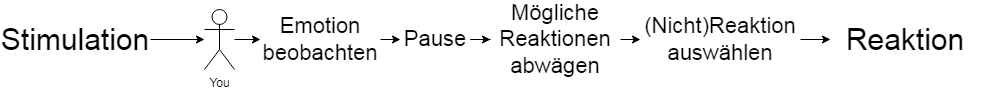

The diagram above was exported from draw.io. Its source (the exported page's mxGraphModel, read from the mxfile embedded in the PNG):
<mxGraphModel dx="1038" dy="491" grid="1" gridSize="10" guides="1" tooltips="1" connect="1" arrows="1" fold="1" page="1" pageScale="1" pageWidth="827" pageHeight="1169" math="0" shadow="0">
  <root>
    <mxCell id="0" />
    <mxCell id="1" parent="0" />
    <mxCell id="2gLBZyGxRr75bqvYwds1-1" value="You" style="shape=umlActor;verticalLabelPosition=bottom;verticalAlign=top;html=1;outlineConnect=0;" vertex="1" parent="1">
      <mxGeometry x="384" y="230" width="30" height="60" as="geometry" />
    </mxCell>
    <mxCell id="2gLBZyGxRr75bqvYwds1-2" value="&lt;font style=&quot;font-size: 30px;&quot;&gt;Stimulation&lt;/font&gt;" style="text;html=1;strokeColor=none;fillColor=none;align=center;verticalAlign=middle;whiteSpace=wrap;rounded=0;fontSize=30;" vertex="1" parent="1">
      <mxGeometry x="180" y="235" width="150" height="50" as="geometry" />
    </mxCell>
    <mxCell id="2gLBZyGxRr75bqvYwds1-3" value="" style="endArrow=classic;html=1;rounded=0;exitX=1;exitY=0.5;exitDx=0;exitDy=0;" edge="1" parent="1" source="2gLBZyGxRr75bqvYwds1-2" target="2gLBZyGxRr75bqvYwds1-1">
      <mxGeometry width="50" height="50" relative="1" as="geometry">
        <mxPoint x="390" y="310" as="sourcePoint" />
        <mxPoint x="440" y="260" as="targetPoint" />
      </mxGeometry>
    </mxCell>
    <mxCell id="2gLBZyGxRr75bqvYwds1-4" value="&lt;font style=&quot;font-size: 30px;&quot;&gt;Reaktion&lt;/font&gt;" style="text;html=1;strokeColor=none;fillColor=none;align=center;verticalAlign=middle;whiteSpace=wrap;rounded=0;fontSize=30;" vertex="1" parent="1">
      <mxGeometry x="1010" y="235" width="150" height="50" as="geometry" />
    </mxCell>
    <mxCell id="2gLBZyGxRr75bqvYwds1-9" value="" style="endArrow=classic;html=1;rounded=0;fontSize=30;entryX=0;entryY=0.5;entryDx=0;entryDy=0;" edge="1" parent="1" source="2gLBZyGxRr75bqvYwds1-1" target="2gLBZyGxRr75bqvYwds1-10">
      <mxGeometry width="50" height="50" relative="1" as="geometry">
        <mxPoint x="450" y="260" as="sourcePoint" />
        <mxPoint x="440" y="240" as="targetPoint" />
      </mxGeometry>
    </mxCell>
    <mxCell id="2gLBZyGxRr75bqvYwds1-14" style="edgeStyle=orthogonalEdgeStyle;rounded=0;orthogonalLoop=1;jettySize=auto;html=1;exitX=1;exitY=0.5;exitDx=0;exitDy=0;entryX=0;entryY=0.5;entryDx=0;entryDy=0;fontSize=22;" edge="1" parent="1" source="2gLBZyGxRr75bqvYwds1-10" target="2gLBZyGxRr75bqvYwds1-11">
      <mxGeometry relative="1" as="geometry" />
    </mxCell>
    <mxCell id="2gLBZyGxRr75bqvYwds1-10" value="Emotion&lt;br&gt;beobachten" style="text;html=1;strokeColor=none;fillColor=none;align=center;verticalAlign=middle;whiteSpace=wrap;rounded=0;fontSize=22;" vertex="1" parent="1">
      <mxGeometry x="440" y="235" width="120" height="50" as="geometry" />
    </mxCell>
    <mxCell id="2gLBZyGxRr75bqvYwds1-15" style="edgeStyle=orthogonalEdgeStyle;rounded=0;orthogonalLoop=1;jettySize=auto;html=1;entryX=0;entryY=0.5;entryDx=0;entryDy=0;fontSize=22;" edge="1" parent="1" source="2gLBZyGxRr75bqvYwds1-11" target="2gLBZyGxRr75bqvYwds1-12">
      <mxGeometry relative="1" as="geometry" />
    </mxCell>
    <mxCell id="2gLBZyGxRr75bqvYwds1-11" value="Pause" style="text;html=1;strokeColor=none;fillColor=none;align=center;verticalAlign=middle;whiteSpace=wrap;rounded=0;fontSize=22;" vertex="1" parent="1">
      <mxGeometry x="580" y="235" width="70" height="50" as="geometry" />
    </mxCell>
    <mxCell id="2gLBZyGxRr75bqvYwds1-16" style="edgeStyle=orthogonalEdgeStyle;rounded=0;orthogonalLoop=1;jettySize=auto;html=1;exitX=1;exitY=0.5;exitDx=0;exitDy=0;entryX=0;entryY=0.5;entryDx=0;entryDy=0;fontSize=22;" edge="1" parent="1" source="2gLBZyGxRr75bqvYwds1-12" target="2gLBZyGxRr75bqvYwds1-13">
      <mxGeometry relative="1" as="geometry" />
    </mxCell>
    <mxCell id="2gLBZyGxRr75bqvYwds1-12" value="Mögliche Reaktionen&lt;br&gt;abwägen" style="text;html=1;strokeColor=none;fillColor=none;align=center;verticalAlign=middle;whiteSpace=wrap;rounded=0;fontSize=22;" vertex="1" parent="1">
      <mxGeometry x="670" y="222.5" width="130" height="75" as="geometry" />
    </mxCell>
    <mxCell id="2gLBZyGxRr75bqvYwds1-17" style="edgeStyle=orthogonalEdgeStyle;rounded=0;orthogonalLoop=1;jettySize=auto;html=1;exitX=1;exitY=0.5;exitDx=0;exitDy=0;entryX=0;entryY=0.5;entryDx=0;entryDy=0;fontSize=22;" edge="1" parent="1" source="2gLBZyGxRr75bqvYwds1-13" target="2gLBZyGxRr75bqvYwds1-4">
      <mxGeometry relative="1" as="geometry" />
    </mxCell>
    <mxCell id="2gLBZyGxRr75bqvYwds1-13" value="(Nicht)Reaktion&lt;br&gt;auswählen" style="text;html=1;strokeColor=none;fillColor=none;align=center;verticalAlign=middle;whiteSpace=wrap;rounded=0;fontSize=22;" vertex="1" parent="1">
      <mxGeometry x="820" y="235" width="160" height="50" as="geometry" />
    </mxCell>
  </root>
</mxGraphModel>